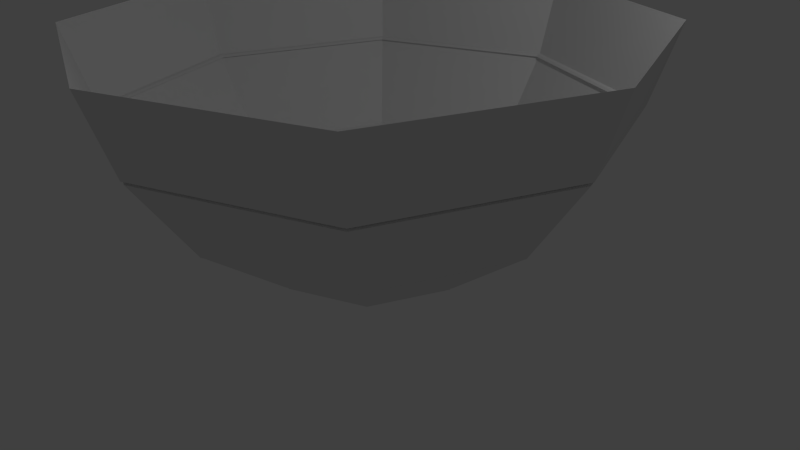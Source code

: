 # Source: Dome.blend  (saved by Blender 2.71.0; exported with 4.5.12 LTS)
import bpy
from mathutils import Matrix  # noqa: F401  (used for matrix-valued properties, if any)

bpy.ops.wm.read_factory_settings(use_empty=True)
scene = bpy.context.scene
scene.name = 'Scene'

# ---- collections
col_collection_1 = bpy.data.collections.new('Collection 1'); scene.collection.children.link(col_collection_1)

# ---- world
world_world = bpy.data.worlds.new('World'); scene.world = world_world
world_world.color = (0.05088, 0.05088, 0.05088)
world_world.use_sun_shadow = False
world_world.sun_shadow_jitter_overblur = 0.0
world_world.cycles.sampling_method = 'MANUAL'
world_world.cycles.sample_map_resolution = 256

# ---- cameras
cam_camera = bpy.data.cameras.new('Camera')
cam_camera.clip_end = 100.0
cam_camera.lens = 35.0
cam_camera.sensor_width = 32.0
cam_camera.sensor_height = 18.0
cam_camera.ortho_scale = 7.314
cam_camera.dof.focus_distance = 0.0
cam_camera.dof.aperture_fstop = 128.0

# ---- lights
light_lamp = bpy.data.lights.new('Lamp', 'POINT')
light_lamp.transmission_factor = 0.0
light_lamp.cutoff_distance = 30.0
light_lamp.energy = 100.0
light_lamp.shadow_buffer_clip_start = 1.001
light_lamp.shadow_soft_size = 0.1
light_lamp.shadow_maximum_resolution = 0.006
light_lamp.use_absolute_resolution = True
light_lamp.cycles.use_multiple_importance_sampling = False

# ---- meshes
me_cylinder = bpy.data.meshes.new('Cylinder')
me_cylinder.from_pydata([(-1.538e-09, 0.7332, 0.0), (0.5185, 0.5185, 0.0), (0.7332, -3.276e-08, 0.0), (0.5185, -0.5185, 0.0), (-6.564e-08, -0.7332, 0.0), (-0.5185, -0.5185, 0.0), (-0.7332, 8.032e-09, 0.0), (-0.5185, 0.5185, 0.0), (-1.538e-09, 0.7332, 0.0703), (0.5185, 0.5185, 0.0703), (0.7332, -3.276e-08, 0.0703), (0.5185, -0.5185, 0.0703), (-6.564e-08, -0.7332, 0.0703), (-0.5185, -0.5185, 0.0703), (-0.7332, 8.032e-09, 0.0703), (-0.5185, 0.5185, 0.0703), (6.188e-10, 0.7622, 0.0), (0.5389, 0.5389, 0.0), (0.7622, -3.354e-08, 0.0), (0.5389, -0.5389, 0.0), (-6.601e-08, -0.7622, 0.0), (-0.5389, -0.5389, 0.0), (-0.7622, 8.869e-09, 0.0), (-0.5389, 0.5389, 0.0), (6.188e-10, 0.7622, 0.0703), (0.5389, 0.5389, 0.0703), (0.7622, -3.354e-08, 0.0703), (0.5389, -0.5389, 0.0703), (-6.601e-08, -0.7622, 0.0703), (-0.5389, -0.5389, 0.0703), (-0.7622, 8.869e-09, 0.0703), (-0.5389, 0.5389, 0.0703), (1.447e-09, 0.797, 0.06169), (0.5636, 0.5636, 0.06169), (0.797, -3.443e-08, 0.06169), (0.5636, -0.5636, 0.06169), (-6.823e-08, -0.797, 0.06169), (-0.5636, -0.5636, 0.06169), (-0.797, 9.913e-09, 0.06169), (-0.5636, 0.5636, 0.06169), (-2.334e-08, 0.2857, 0.0703), (0.202, 0.202, 0.0703), (0.2857, -1.277e-08, 0.0703), (0.202, -0.202, 0.0703), (-4.831e-08, -0.2857, 0.0703), (-0.202, -0.202, 0.0703), (-0.2857, 3.129e-09, 0.0703), (-0.202, 0.202, 0.0703), (-2.374e-08, 0.2745, 0.05931), (0.1941, 0.1941, 0.05931), (0.2745, -1.226e-08, 0.05931), (0.1941, -0.1941, 0.05931), (-4.773e-08, -0.2745, 0.05931), (-0.1941, -0.1941, 0.05931), (-0.2745, 3.006e-09, 0.05931), (-0.1941, 0.1941, 0.05931), (3.359e-09, 0.822, 0.04339), (0.5812, 0.5812, 0.04339), (0.822, -3.574e-08, 0.04339), (0.5812, -0.5812, 0.04339), (-6.85e-08, -0.822, 0.04339), (-0.5812, -0.5812, 0.04339), (-0.822, 9.99e-09, 0.04339), (-0.5812, 0.5812, 0.04339), (3.097e-08, 1.353, 0.04339), (1.353, -6.447e-08, 0.04339), (-8.727e-08, -1.353, 0.04339), (-0.9564, -0.9564, 0.04339), (-1.353, 1.078e-08, 0.04339), (-0.9564, 0.9564, 0.04339), (0.9564, 0.9564, 0.04339), (0.9564, -0.9564, 0.04339), (3.206e-10, 1.363, 0.06604), (1.363, 3.209e-10, 0.06604), (-0.9734, 0.9734, 0.06604), (0.9734, 0.9734, 0.06604), (0.9734, -0.9734, 0.06604), (3.206e-10, -1.363, 0.06604), (-0.9734, -0.9734, 0.06604), (-1.363, 3.209e-10, 0.06604), (-1.608e-11, 1.402, 0.08438), (1.001, 1.001, 0.08438), (1.402, -1.608e-11, 0.08438), (1.001, -1.001, 0.08438), (-1.608e-11, -1.402, 0.08438), (-1.001, -1.001, 0.08438), (-1.402, -1.608e-11, 0.08438), (-1.001, 1.001, 0.08438), (6.427e-09, 2.463, 0.8953), (1.759, 1.759, 0.8953), (2.463, 6.427e-09, 0.8953), (1.759, -1.759, 0.8953), (6.427e-09, -2.463, 0.8953), (-1.759, -1.759, 0.8953), (-2.463, 6.427e-09, 0.8953), (-1.759, 1.759, 0.8953), (0.0, 3.2, 2.0), (2.3, 2.3, 2.0), (3.2, 0.0, 2.0), (2.3, -2.3, 2.0), (0.0, -3.2, 2.0), (-2.3, -2.3, 2.0), (-3.2, 0.0, 2.0), (-2.3, 2.3, 2.0), (6.139e-09, -2.415, 0.8591), (-1.725, -1.725, 0.8591), (-1.725, 1.725, 0.8591), (6.139e-09, 2.415, 0.8591), (-2.415, 6.139e-09, 0.8591), (1.725, -1.725, 0.8591), (2.415, 6.139e-09, 0.8591), (1.725, 1.725, 0.8591), (6.314e-09, 2.458, 0.8856), (1.756, 1.756, 0.8856), (2.458, 6.378e-09, 0.8856), (1.756, -1.756, 0.8856), (6.314e-09, -2.458, 0.8856), (-1.756, -1.756, 0.8856), (-2.458, 6.378e-09, 0.8856), (-1.756, 1.756, 0.8856), (6.027e-09, -2.411, 0.8688), (-1.722, -1.722, 0.8688), (-1.722, 1.722, 0.8688), (6.027e-09, 2.411, 0.8688), (-2.411, 6.09e-09, 0.8688), (1.722, -1.722, 0.8688), (2.411, 6.09e-09, 0.8688), (1.722, 1.722, 0.8688), (0.0, 3.522, 3.0), (2.532, 2.532, 3.0), (3.522, 0.0, 3.0), (2.532, -2.532, 3.0), (0.0, -3.522, 3.0), (-2.532, -2.532, 3.0), (-3.522, 0.0, 3.0), (-2.532, 2.532, 3.0), (2.667e-10, -3.169, 1.954), (-2.278, -2.278, 1.954), (-2.278, 2.278, 1.954), (2.667e-10, 3.169, 1.954), (-3.169, 2.667e-10, 1.954), (2.278, -2.278, 1.954), (3.169, 2.667e-10, 1.954), (2.278, 2.278, 1.954), (7.735e-10, 3.16, 1.989), (2.271, 2.271, 1.989), (3.16, 7.322e-12, 1.989), (2.271, -2.271, 1.989), (7.735e-10, -3.16, 1.989), (-2.271, -2.271, 1.989), (-3.16, 7.322e-12, 1.989), (-2.271, 2.271, 1.989), (1.037e-09, -3.129, 1.965), (-2.249, -2.249, 1.965), (-2.249, 2.249, 1.965), (1.037e-09, 3.129, 1.965), (-3.129, 2.707e-10, 1.965), (2.249, -2.249, 1.965), (3.129, 2.707e-10, 1.965), (2.249, 2.249, 1.965)], [], [(8, 15, 47, 40), (13, 12, 44, 45), (5, 4, 12, 13), (0, 7, 15, 8), (7, 6, 14, 15), (6, 5, 13, 14), (4, 3, 11, 12), (3, 2, 10, 11), (2, 1, 9, 10), (1, 0, 8, 9), (4, 5, 21, 20), (7, 0, 16, 23), (6, 7, 23, 22), (5, 6, 22, 21), (3, 4, 20, 19), (2, 3, 19, 18), (1, 2, 18, 17), (0, 1, 17, 16), (20, 21, 29, 28), (23, 16, 24, 31), (22, 23, 31, 30), (21, 22, 30, 29), (19, 20, 28, 27), (18, 19, 27, 26), (17, 18, 26, 25), (16, 17, 25, 24), (28, 29, 37, 36), (31, 24, 32, 39), (30, 31, 39, 38), (29, 30, 38, 37), (27, 28, 36, 35), (26, 27, 35, 34), (25, 26, 34, 33), (24, 25, 33, 32), (40, 47, 55, 48), (45, 44, 52, 53), (15, 14, 46, 47), (14, 13, 45, 46), (12, 11, 43, 44), (11, 10, 42, 43), (10, 9, 41, 42), (9, 8, 40, 41), (53, 52, 48, 55, 54), (49, 48, 52, 51, 50), (47, 46, 54, 55), (46, 45, 53, 54), (44, 43, 51, 52), (43, 42, 50, 51), (42, 41, 49, 50), (41, 40, 48, 49), (36, 37, 61, 60), (39, 32, 56, 63), (38, 39, 63, 62), (37, 38, 62, 61), (35, 36, 60, 59), (34, 35, 59, 58), (33, 34, 58, 57), (32, 33, 57, 56), (60, 61, 67, 66), (63, 56, 64, 69), (62, 63, 69, 68), (61, 62, 68, 67), (77, 78, 85, 84), (78, 79, 86, 85), (76, 77, 84, 83), (59, 60, 66, 71), (58, 59, 71, 65), (57, 58, 65, 70), (56, 57, 70, 64), (66, 67, 78, 77), (69, 64, 72, 74), (68, 69, 74, 79), (67, 68, 79, 78), (71, 66, 77, 76), (65, 71, 76, 73), (70, 65, 73, 75), (64, 70, 75, 72), (74, 72, 80, 87), (79, 74, 87, 86), (73, 76, 83, 82), (75, 73, 82, 81), (72, 75, 81, 80), (110, 109, 125, 126), (90, 89, 113, 114), (107, 111, 127, 123), (92, 91, 115, 116), (95, 94, 118, 119), (104, 105, 121, 120), (93, 92, 116, 117), (108, 106, 122, 124), (139, 143, 159, 155), (101, 100, 148, 149), (136, 137, 153, 152), (97, 96, 144, 145), (140, 138, 154, 156), (99, 98, 146, 147), (141, 136, 152, 157), (102, 101, 149, 150), (84, 85, 105, 104), (87, 80, 107, 106), (86, 87, 106, 108), (85, 86, 108, 105), (83, 84, 104, 109), (82, 83, 109, 110), (81, 82, 110, 111), (80, 81, 111, 107), (120, 121, 117, 116), (122, 123, 112, 119), (124, 122, 119, 118), (121, 124, 118, 117), (125, 120, 116, 115), (126, 125, 115, 114), (127, 126, 114, 113), (123, 127, 113, 112), (105, 108, 124, 121), (106, 107, 123, 122), (88, 95, 119, 112), (94, 93, 117, 118), (91, 90, 114, 115), (111, 110, 126, 127), (89, 88, 112, 113), (109, 104, 120, 125), (100, 101, 133, 132), (103, 96, 128, 135), (102, 103, 135, 134), (101, 102, 134, 133), (99, 100, 132, 131), (98, 99, 131, 130), (97, 98, 130, 129), (96, 97, 129, 128), (92, 93, 137, 136), (95, 88, 139, 138), (94, 95, 138, 140), (93, 94, 140, 137), (91, 92, 136, 141), (90, 91, 141, 142), (89, 90, 142, 143), (88, 89, 143, 139), (152, 153, 149, 148), (154, 155, 144, 151), (156, 154, 151, 150), (153, 156, 150, 149), (157, 152, 148, 147), (158, 157, 147, 146), (159, 158, 146, 145), (155, 159, 145, 144), (103, 102, 150, 151), (142, 141, 157, 158), (100, 99, 147, 148), (137, 140, 156, 153), (98, 97, 145, 146), (138, 139, 155, 154), (96, 103, 151, 144), (143, 142, 158, 159)])
me_cylinder.use_remesh_preserve_volume = False
me_cylinder.use_remesh_preserve_attributes = False
me_cylinder.use_mirror_vertex_groups = False
me_cylinder.update()

# ---- objects
ob_cylinder = bpy.data.objects.new('Cylinder', me_cylinder)
ob_lamp = bpy.data.objects.new('Lamp', light_lamp)
ob_camera = bpy.data.objects.new('Camera', cam_camera)

# ---- transforms, parenting, visibility, modifiers, constraints
ob_cylinder.location = (0.0, 0.0, 0.0)
ob_cylinder.lineart.crease_threshold = 0.0
ob_lamp.location = (4.076, 1.005, 5.904)
ob_lamp.rotation_euler = (0.6503, 0.05522, 1.866)
ob_lamp.lock_rotations_4d = False
ob_lamp.empty_display_type = 'ARROWS'
ob_lamp.color = (0.0, 0.0, 0.0, 0.0)
ob_lamp.hide_viewport = True
ob_lamp.lineart.crease_threshold = 0.0
ob_camera.location = (7.481, -6.508, 5.344)
ob_camera.rotation_euler = (1.109, 0.01082, 0.8149)
ob_camera.lock_rotations_4d = False
ob_camera.empty_display_type = 'ARROWS'
ob_camera.color = (0.0, 0.0, 0.0, 0.0)
ob_camera.hide_viewport = True
ob_camera.display_type = 'WIRE'
ob_camera.lineart.crease_threshold = 0.0

# ---- collection membership
col_collection_1.objects.link(ob_cylinder)
col_collection_1.objects.link(ob_lamp)
col_collection_1.objects.link(ob_camera)

# ---- scene / render settings (as saved in the file)
scene.camera = ob_camera
scene.frame_start = 1; scene.frame_end = 250; scene.frame_set(1)
scene.render.engine = 'BLENDER_EEVEE_NEXT'
scene.render.resolution_percentage = 50
scene.render.dither_intensity = 0.0
scene.cycles.use_denoising = False
scene.cycles.samples = 10
scene.cycles.sampling_pattern = 'TABULATED_SOBOL'
scene.cycles.light_sampling_threshold = 0.0
scene.cycles.use_adaptive_sampling = False
scene.cycles.use_light_tree = False
scene.cycles.blur_glossy = 0.0
scene.cycles.volume_bounces = 1
scene.cycles.pixel_filter_type = 'GAUSSIAN'
scene.cycles.sample_clamp_indirect = 0.0
scene.view_settings.view_transform = 'Standard'
bpy.context.view_layer.update()
